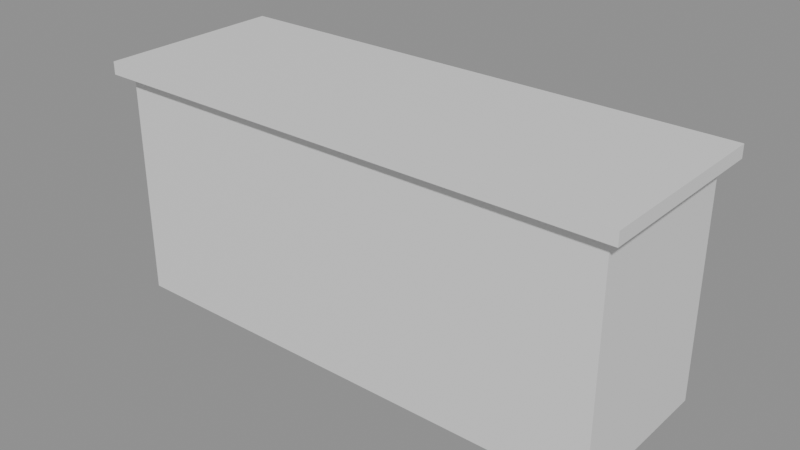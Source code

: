 # Source: KIT_Moveis_Bancada_v01.blend  (saved by Blender 4.2.66; exported with 4.5.12 LTS)
import bpy
from mathutils import Matrix  # noqa: F401  (used for matrix-valued properties, if any)

bpy.ops.wm.read_factory_settings(use_empty=True)
scene = bpy.context.scene
scene.name = 'Scene'

# ---- materials (node trees are filled in below, after node groups)
mat_polyroom_pbr = bpy.data.materials.new('Polyroom_PBR')

# ---- material node trees
mat_polyroom_pbr.use_nodes = True; mat_polyroom_pbr.node_tree.nodes.clear()
_N = mat_polyroom_pbr.node_tree.nodes; _L = mat_polyroom_pbr.node_tree.links
n0 = _N.new('ShaderNodeOutputMaterial'); n0.name = 'Material Output'; n0.location = (300, 0)
n1 = _N.new('ShaderNodeBsdfPrincipled'); n1.name = 'Principled BSDF'; n1.location = (0, 0)
_L.new(n1.outputs[0], n0.inputs[0])
n0.is_active_output = True

# ---- meshes
me_kit_moveis_bancada_v01_mesh = bpy.data.meshes.new('KIT_Moveis_Bancada_v01_Mesh')
me_kit_moveis_bancada_v01_mesh.from_pydata([(-1.0, -0.325, 0.0), (-1.0, -0.325, 0.9), (-1.0, 0.325, 0.0), (-1.0, 0.325, 0.9), (1.0, -0.325, 0.0), (1.0, -0.325, 0.9), (1.0, 0.325, 0.0), (1.0, 0.325, 0.9), (-1.05, -0.375, 0.9), (-1.05, -0.375, 0.95), (-1.05, 0.375, 0.9), (-1.05, 0.375, 0.95), (1.05, -0.375, 0.9), (1.05, -0.375, 0.95), (1.05, 0.375, 0.9), (1.05, 0.375, 0.95)], [], [(0, 1, 3, 2), (2, 3, 7, 6), (6, 7, 5, 4), (4, 5, 1, 0), (2, 6, 4, 0), (7, 3, 1, 5), (8, 9, 11, 10), (10, 11, 15, 14), (14, 15, 13, 12), (12, 13, 9, 8), (10, 14, 12, 8), (15, 11, 9, 13)])
_uv = me_kit_moveis_bancada_v01_mesh.uv_layers.new(name='UVMap')
_uv.uv.foreach_set('vector', [0.429, 0.9495, 0.003153, 0.9495, 0.003153, 0.9495, 0.429, 0.9495, 0.429, 0.9495, 0.003153, 0.9495, 0.003153, 0.003153, 0.429, 0.003153, 0.429, 0.003153, 0.003153, 0.003153, 0.003153, 0.003153, 0.429, 0.003153, 0.8612, 0.9495, 0.4353, 0.9495, 0.4353, 0.003153, 0.8612, 0.003153, 0.429, 0.9495, 0.429, 0.003153, 0.429, 0.003153, 0.429, 0.9495, 0.003153, 0.003153, 0.003153, 0.9495, 0.003153, 0.9495, 0.003153, 0.003153, 0.8912, 0.9968, 0.8675, 0.9968, 0.8675, 0.9968, 0.8912, 0.9968, 0.8912, 0.9968, 0.8675, 0.9968, 0.8675, 0.003153, 0.8912, 0.003153, 0.8912, 0.003153, 0.8675, 0.003153, 0.8675, 0.003153, 0.8912, 0.003153, 0.9211, 0.9968, 0.8975, 0.9968, 0.8975, 0.003153, 0.9211, 0.003153, 0.8912, 0.9968, 0.8912, 0.003153, 0.8912, 0.003153, 0.8912, 0.9968, 0.8675, 0.003153, 0.8675, 0.9968, 0.8675, 0.9968, 0.8675, 0.003153])
_ca = me_kit_moveis_bancada_v01_mesh.color_attributes.new('Color', 'FLOAT_COLOR', 'POINT')
_ca.data.foreach_set('color', [1.0, 1.0, 1.0, 1.0, 1.0, 1.0, 1.0, 1.0, 1.0, 1.0, 1.0, 1.0, 1.0, 1.0, 1.0, 1.0, 1.0, 1.0, 1.0, 1.0, 1.0, 1.0, 1.0, 1.0, 1.0, 1.0, 1.0, 1.0, 1.0, 1.0, 1.0, 1.0, 1.0, 1.0, 1.0, 1.0, 1.0, 1.0, 1.0, 1.0, 1.0, 1.0, 1.0, 1.0, 1.0, 1.0, 1.0, 1.0, 1.0, 1.0, 1.0, 1.0, 1.0, 1.0, 1.0, 1.0, 1.0, 1.0, 1.0, 1.0, 1.0, 1.0, 1.0, 1.0])
me_kit_moveis_bancada_v01_mesh.materials.append(mat_polyroom_pbr)
me_kit_moveis_bancada_v01_mesh.update()

# ---- objects
ob_kit_moveis_bancada_v01 = bpy.data.objects.new('KIT_Moveis_Bancada_v01', me_kit_moveis_bancada_v01_mesh)

# ---- transforms, parenting, visibility, modifiers, constraints
ob_kit_moveis_bancada_v01.location = (0.0, 0.0, 0.0)

# ---- collection membership
scene.collection.objects.link(ob_kit_moveis_bancada_v01)

# ---- scene / render settings (as saved in the file)
scene.frame_start = 1; scene.frame_end = 250; scene.frame_set(1)
scene.render.engine = 'BLENDER_EEVEE_NEXT'
bpy.context.view_layer.update()

# ---- added for rendering (the .blend has no active camera and no usable light): camera, sun + grey world if the file has none
cam_auto = bpy.data.cameras.new('AutoCamera')
cam_auto.lens = 50.0
cam_auto.sensor_width = 36.0
cam_auto.clip_end = 1000.0
ob_auto_camera = bpy.data.objects.new('AutoCamera', cam_auto)
scene.collection.objects.link(ob_auto_camera)
ob_auto_camera.location = (2.2426, -2.69112, 2.26908)
ob_auto_camera.rotation_euler = (1.09748, -7.21219e-08, 0.694738)
scene.camera = ob_auto_camera
light_auto_sun = bpy.data.lights.new('AutoSun', 'SUN')
light_auto_sun.energy = 3.0
light_auto_sun.angle = 0.0523599
ob_auto_sun = bpy.data.objects.new('AutoSun', light_auto_sun)
scene.collection.objects.link(ob_auto_sun)
ob_auto_sun.rotation_euler = (0.872665, 0.174533, 0.523599)
if scene.world is None:
    world_auto = bpy.data.worlds.new('AutoWorld')
    world_auto.color = (0.3, 0.3, 0.3)
    scene.world = world_auto
bpy.context.view_layer.update()
